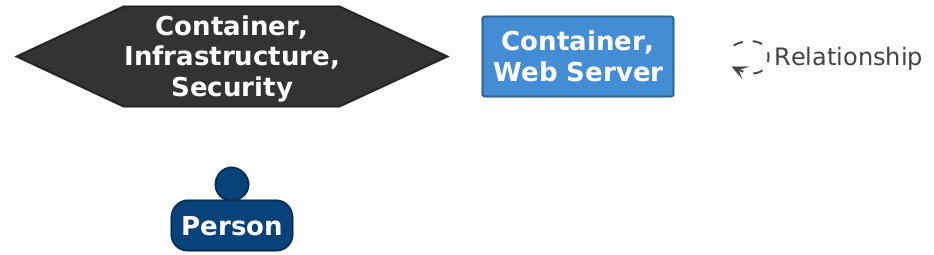

The diagram above was rendered by PlantUML. Its source (embedded in the PNG):
@startuml

set separator none
hide stereotype

<style>
  root {
    BackgroundColor: #ffffff;
    FontColor: #444444;
  }
  // Element,Container,Infrastructure,Security
  .Element-RWxlbWVudCxDb250YWluZXIsSW5mcmFzdHJ1Y3R1cmUsU2VjdXJpdHk= {
    BackgroundColor: #333333;
    LineColor: #232323;
    LineStyle: 0;
    LineThickness: 2;
    FontColor: #ffffff;
    FontSize: 24;
    HorizontalAlignment: center;
    Shadowing: 0;
    MaximumWidth: 200;
  }
  // Element,Container,Web Server
  .Element-RWxlbWVudCxDb250YWluZXIsV2ViIFNlcnZlcg== {
    BackgroundColor: #438dd5;
    LineColor: #2e6295;
    LineStyle: 0;
    LineThickness: 2;
    FontColor: #ffffff;
    FontSize: 24;
    HorizontalAlignment: center;
    Shadowing: 0;
    MaximumWidth: 200;
  }
  // Element,Person
  .Element-RWxlbWVudCxQZXJzb24= {
    BackgroundColor: #08427b;
    LineColor: #052e56;
    LineStyle: 0;
    LineThickness: 2;
    FontColor: #ffffff;
    FontSize: 24;
    HorizontalAlignment: center;
    Shadowing: 0;
    MaximumWidth: 200;
  }
  // Relationship
  .Relationship-UmVsYXRpb25zaGlw {
    LineThickness: 2;
    LineStyle: 10-10;
    LineColor: #444444;
    FontColor: #444444;
    FontSize: 24;
  }
  // Keycloak IAM
  .Boundary-S2V5Y2xvYWsgSUFN {
    BackgroundColor: #ffffff;
    LineColor: #232323;
    LineStyle: 0;
    LineThickness: 2;
    FontColor: #ffffff;
    FontSize: 24;
    HorizontalAlignment: center;
    Shadowing: 0;
  }
  // Order Service
  .Boundary-T3JkZXIgU2VydmljZQ== {
    BackgroundColor: #ffffff;
    LineColor: #0b4884;
    LineStyle: 0;
    LineThickness: 2;
    FontColor: #ffffff;
    FontSize: 24;
    HorizontalAlignment: center;
    Shadowing: 0;
  }
  // Product Management System
  .Boundary-UHJvZHVjdCBNYW5hZ2VtZW50IFN5c3RlbQ== {
    BackgroundColor: #ffffff;
    LineColor: #0b4884;
    LineStyle: 0;
    LineThickness: 2;
    FontColor: #ffffff;
    FontSize: 24;
    HorizontalAlignment: center;
    Shadowing: 0;
  }
  // Warehouse Service
  .Boundary-V2FyZWhvdXNlIFNlcnZpY2U= {
    BackgroundColor: #ffffff;
    LineColor: #0b4884;
    LineStyle: 0;
    LineThickness: 2;
    FontColor: #ffffff;
    FontSize: 24;
    HorizontalAlignment: center;
    Shadowing: 0;
  }
  // Webshop
  .Boundary-V2Vic2hvcA== {
    BackgroundColor: #ffffff;
    LineColor: #0b4884;
    LineStyle: 0;
    LineThickness: 2;
    FontColor: #ffffff;
    FontSize: 24;
    HorizontalAlignment: center;
    Shadowing: 0;
  }
  // transparent element for relationships in legend
  .Element-Transparent {
    BackgroundColor: transparent;
    LineColor: transparent;
    FontColor: transparent;
  }
</style>

hexagon "==Container, Infrastructure, Security" <<Element-RWxlbWVudCxDb250YWluZXIsSW5mcmFzdHJ1Y3R1cmUsU2VjdXJpdHk=>>

rectangle "==Container, Web Server" <<Element-RWxlbWVudCxDb250YWluZXIsV2ViIFNlcnZlcg==>>

person "==Person" <<Element-RWxlbWVudCxQZXJzb24=>>

rectangle "." <<.Element-Transparent>> as 1
1 --> 1 <<Relationship-UmVsYXRpb25zaGlw>> : "Relationship"

@enduml